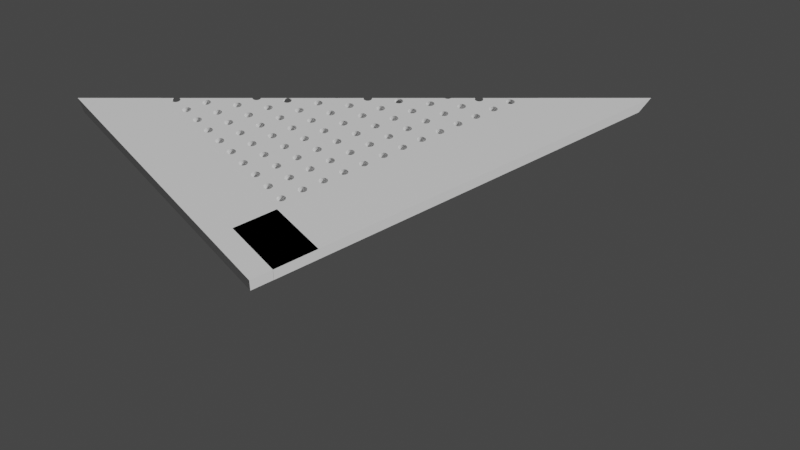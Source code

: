 # Source: ceiling-panel.blend  (saved by Blender 3.2.14; exported with 4.5.12 LTS)
import bpy
from mathutils import Matrix  # noqa: F401  (used for matrix-valued properties, if any)

bpy.ops.wm.read_factory_settings(use_empty=True)
scene = bpy.context.scene
scene.name = 'Scene'

# ---- collections
col_collection = bpy.data.collections.new('Collection'); scene.collection.children.link(col_collection)
col_collection_2 = bpy.data.collections.new('Collection 2'); scene.collection.children.link(col_collection_2)

# ---- materials (node trees are filled in below, after node groups)
mat_material_001 = bpy.data.materials.new('Material.001')
mat_material_001.use_transparent_shadow = False
mat_material_003 = bpy.data.materials.new('Material.003')
mat_material_003.use_transparent_shadow = False
mat_material_004 = bpy.data.materials.new('Material.004')
mat_material_004.use_transparent_shadow = False
mat_material_002 = bpy.data.materials.new('Material.002')
mat_material_002.use_transparent_shadow = False
mat_material_005 = bpy.data.materials.new('Material.005')
mat_material_005.use_transparent_shadow = False

# ---- material node trees
mat_material_001.use_nodes = True; mat_material_001.node_tree.nodes.clear()
_N = mat_material_001.node_tree.nodes; _L = mat_material_001.node_tree.links
n0 = _N.new('ShaderNodeBsdfPrincipled'); n0.name = 'Principled BSDF'; n0.location = (10, 300)
n0.distribution = 'GGX'
n0.subsurface_method = 'RANDOM_WALK_SKIN'
n0.inputs[3].default_value = 1.45
n0.inputs[13].default_value = 0.5305
n0.inputs[27].default_value = (0.0, 0.0, 0.0, 1.0)
n0.inputs[28].default_value = 1.0
n1 = _N.new('ShaderNodeOutputMaterial'); n1.name = 'Material Output'; n1.location = (300, 300)
_L.new(n0.outputs[0], n1.inputs[0])
n1.is_active_output = True
mat_material_003.use_nodes = True; mat_material_003.node_tree.nodes.clear()
_N = mat_material_003.node_tree.nodes; _L = mat_material_003.node_tree.links
n0 = _N.new('ShaderNodeBsdfPrincipled'); n0.name = 'Principled BSDF'; n0.location = (10, 300)
n0.distribution = 'GGX'
n0.subsurface_method = 'RANDOM_WALK_SKIN'
n0.inputs[3].default_value = 1.45
n0.inputs[27].default_value = (0.0, 0.0, 0.0, 1.0)
n0.inputs[28].default_value = 1.0
n1 = _N.new('ShaderNodeOutputMaterial'); n1.name = 'Material Output'; n1.location = (300, 300)
_L.new(n0.outputs[0], n1.inputs[0])
n1.is_active_output = True
mat_material_004.use_nodes = True; mat_material_004.node_tree.nodes.clear()
_N = mat_material_004.node_tree.nodes; _L = mat_material_004.node_tree.links
n0 = _N.new('ShaderNodeBsdfPrincipled'); n0.name = 'Principled BSDF'; n0.location = (10, 300)
n0.distribution = 'GGX'
n0.subsurface_method = 'RANDOM_WALK_SKIN'
n0.inputs[3].default_value = 1.45
n0.inputs[27].default_value = (0.0, 0.0, 0.0, 1.0)
n0.inputs[28].default_value = 1.0
n1 = _N.new('ShaderNodeOutputMaterial'); n1.name = 'Material Output'; n1.location = (300, 300)
_L.new(n0.outputs[0], n1.inputs[0])
n1.is_active_output = True
mat_material_002.use_nodes = True; mat_material_002.node_tree.nodes.clear()
_N = mat_material_002.node_tree.nodes; _L = mat_material_002.node_tree.links
n0 = _N.new('ShaderNodeBsdfPrincipled'); n0.name = 'Principled BSDF'; n0.location = (10, 300)
n0.distribution = 'GGX'
n0.subsurface_method = 'RANDOM_WALK_SKIN'
n0.inputs[3].default_value = 1.45
n0.inputs[27].default_value = (0.0, 0.0, 0.0, 1.0)
n0.inputs[28].default_value = 1.0
n1 = _N.new('ShaderNodeOutputMaterial'); n1.name = 'Material Output'; n1.location = (300, 300)
_L.new(n0.outputs[0], n1.inputs[0])
n1.is_active_output = True
mat_material_005.use_nodes = True; mat_material_005.node_tree.nodes.clear()
_N = mat_material_005.node_tree.nodes; _L = mat_material_005.node_tree.links
n0 = _N.new('ShaderNodeBsdfPrincipled'); n0.name = 'Principled BSDF'; n0.location = (10, 300)
n0.distribution = 'GGX'
n0.subsurface_method = 'RANDOM_WALK_SKIN'
n0.inputs[3].default_value = 1.45
n0.inputs[27].default_value = (0.0, 0.0, 0.0, 1.0)
n0.inputs[28].default_value = 1.0
n1 = _N.new('ShaderNodeOutputMaterial'); n1.name = 'Material Output'; n1.location = (300, 300)
_L.new(n0.outputs[0], n1.inputs[0])
n1.is_active_output = True

# ---- world
world_world = bpy.data.worlds.new('World'); scene.world = world_world
world_world.use_nodes = True; world_world.node_tree.nodes.clear()
_N = world_world.node_tree.nodes; _L = world_world.node_tree.links
n0 = _N.new('ShaderNodeOutputWorld'); n0.name = 'World Output'; n0.location = (300, 300)
n1 = _N.new('ShaderNodeBackground'); n1.name = 'Background'; n1.location = (10, 300)
n1.inputs[0].default_value = (0.05088, 0.05088, 0.05088, 1.0)
_L.new(n1.outputs[0], n0.inputs[0])
n0.is_active_output = True
world_world.color = (0.05088, 0.05088, 0.05088)
world_world.use_sun_shadow = False
world_world.sun_shadow_jitter_overblur = 0.0

# ---- cameras
cam_camera = bpy.data.cameras.new('Camera')
cam_camera.clip_end = 100.0
cam_camera.ortho_scale = 7.314

# ---- meshes
me_cube_001 = bpy.data.meshes.new('Cube.001')
me_cube_001.from_pydata([(-1.0, -1.0, -0.5565), (-1.0, -1.0, 0.5565), (-1.0, 1.0, -0.5565), (-1.0, 1.0, 0.5565), (1.0, -1.0, -0.5565), (1.0, -1.0, 0.5565), (1.0, 1.0, -0.5565), (1.0, 1.0, 0.5565), (-0.2141, 0.3205, -0.5565), (-0.0752, 0.378, -0.5565), (-0.1475, 0.3561, -0.5565), (0.0752, 0.378, -0.5565), (0.2141, 0.3205, -0.5565), (0.1475, 0.3561, -0.5565), (0.2726, -0.2726, -0.5565), (0.0, 0.3855, -0.5565), (0.3205, -0.2141, -0.5565), (0.3205, 0.2141, -0.5565), (0.3855, -1.685e-08, -0.5565), (0.378, -0.0752, -0.5565), (0.378, 0.0752, -0.5565), (0.3561, -0.1475, -0.5565), (0.3561, 0.1475, -0.5565), (0.2726, 0.2726, -0.5565), (-0.3855, 4.596e-09, -0.5565), (-0.378, -0.0752, -0.5565), (-0.378, 0.0752, -0.5565), (-0.3205, -0.2141, -0.5565), (-0.3205, 0.2141, -0.5565), (-0.3561, -0.1475, -0.5565), (-0.3561, 0.1475, -0.5565), (-0.2726, 0.2726, -0.5565), (-0.0752, -0.378, -0.5565), (-0.1475, -0.3561, -0.5565), (-0.2141, -0.3205, -0.5565), (0.0752, -0.378, -0.5565), (0.2141, -0.3205, -0.5565), (-3.37e-08, -0.3855, -0.5565), (0.1475, -0.3561, -0.5565), (-0.2726, -0.2726, -0.5565), (-0.3855, 4.596e-09, 0.5565), (-0.378, 0.0752, 0.5565), (-0.378, -0.0752, 0.5565), (-0.3205, -0.2141, 0.5565), (-0.3205, 0.2141, 0.5565), (-0.3561, -0.1475, 0.5565), (-0.3561, 0.1475, 0.5565), (-0.2726, 0.2726, 0.5565), (-0.2141, 0.3205, 0.5565), (-0.0752, 0.378, 0.5565), (-0.1475, 0.3561, 0.5565), (0.0752, 0.378, 0.5565), (0.2726, 0.2726, 0.5565), (0.2141, 0.3205, 0.5565), (0.1475, 0.3561, 0.5565), (0.0, 0.3855, 0.5565), (-0.2726, -0.2726, 0.5565), (-0.1475, -0.3561, 0.5565), (-0.0752, -0.378, 0.5565), (-0.2141, -0.3205, 0.5565), (-3.37e-08, -0.3855, 0.5565), (0.2141, -0.3205, 0.5565), (0.1475, -0.3561, 0.5565), (0.0752, -0.378, 0.5565), (0.3205, -0.2141, 0.5565), (0.3205, 0.2141, 0.5565), (0.3855, -1.685e-08, 0.5565), (0.3561, -0.1475, 0.5565), (0.378, -0.0752, 0.5565), (0.378, 0.0752, 0.5565), (0.2726, -0.2726, 0.5565), (0.3561, 0.1475, 0.5565)], [], [(0, 1, 3, 2), (2, 3, 7, 6), (6, 7, 5, 4), (4, 5, 1, 0), (23, 6, 4, 14, 16, 21, 19, 18, 20, 22, 17), (14, 4, 0, 2, 6, 23, 12, 13, 11, 15, 9, 10, 8, 31, 28, 30, 26, 24, 25, 29, 27, 39, 34, 33, 32, 37, 35, 38, 36), (52, 7, 3, 1, 5, 70, 61, 62, 63, 60, 58, 57, 59, 56, 43, 45, 42, 40, 41, 46, 44, 47, 48, 50, 49, 55, 51, 54, 53), (70, 5, 7, 52, 65, 71, 69, 66, 68, 67, 64), (55, 15, 11, 51), (51, 11, 13, 54), (54, 13, 12, 53), (53, 12, 23, 52), (23, 17, 65, 52), (17, 22, 71, 65), (22, 20, 69, 71), (20, 18, 66, 69), (18, 19, 68, 66), (19, 21, 67, 68), (21, 16, 64, 67), (16, 14, 70, 64), (14, 36, 61, 70), (36, 38, 62, 61), (38, 35, 63, 62), (35, 37, 60, 63), (37, 32, 58, 60), (32, 33, 57, 58), (33, 34, 59, 57), (34, 39, 56, 59), (56, 39, 27, 43), (43, 27, 29, 45), (45, 29, 25, 42), (42, 25, 24, 40), (40, 24, 26, 41), (41, 26, 30, 46), (46, 30, 28, 44), (44, 28, 31, 47), (47, 31, 8, 48), (48, 8, 10, 50), (50, 10, 9, 49), (49, 9, 15, 55)])
_uv = me_cube_001.uv_layers.new(name='UVMap')
_uv.uv.foreach_set('vector', [0.375, 0.0, 0.625, 0.0, 0.625, 0.25, 0.375, 0.25, 0.375, 0.25, 0.625, 0.25, 0.625, 0.5, 0.375, 0.5, 0.375, 0.5, 0.625, 0.5, 0.625, 0.75, 0.375, 0.75, 0.375, 0.75, 0.625, 0.75, 0.625, 1.0, 0.375, 1.0, 0.2841, 0.5909, 0.375, 0.5, 0.375, 0.75, 0.2841, 0.6591, 0.2901, 0.6518, 0.2945, 0.6434, 0.2973, 0.6344, 0.2982, 0.625, 0.2973, 0.6156, 0.2945, 0.6066, 0.2901, 0.5982, 0.2841, 0.6591, 0.375, 0.75, 0.125, 0.75, 0.125, 0.5, 0.375, 0.5, 0.2841, 0.5909, 0.2768, 0.5849, 0.2684, 0.5805, 0.2594, 0.5777, 0.25, 0.5768, 0.2406, 0.5777, 0.2316, 0.5805, 0.2232, 0.5849, 0.2159, 0.5909, 0.2099, 0.5982, 0.2055, 0.6066, 0.2027, 0.6156, 0.2018, 0.625, 0.2027, 0.6344, 0.2055, 0.6434, 0.2099, 0.6518, 0.2159, 0.6591, 0.2232, 0.6651, 0.2316, 0.6695, 0.2406, 0.6723, 0.25, 0.6732, 0.2594, 0.6723, 0.2684, 0.6695, 0.2768, 0.6651, 0.7159, 0.5909, 0.625, 0.5, 0.875, 0.5, 0.875, 0.75, 0.625, 0.75, 0.7159, 0.6591, 0.7232, 0.6651, 0.7316, 0.6695, 0.7406, 0.6723, 0.75, 0.6732, 0.7594, 0.6723, 0.7684, 0.6695, 0.7768, 0.6651, 0.7841, 0.6591, 0.7901, 0.6518, 0.7945, 0.6434, 0.7973, 0.6344, 0.7982, 0.625, 0.7973, 0.6156, 0.7945, 0.6066, 0.7901, 0.5982, 0.7841, 0.5909, 0.7768, 0.5849, 0.7684, 0.5805, 0.7594, 0.5777, 0.75, 0.5768, 0.7406, 0.5777, 0.7316, 0.5805, 0.7232, 0.5849, 0.7159, 0.6591, 0.625, 0.75, 0.625, 0.5, 0.7159, 0.5909, 0.7099, 0.5982, 0.7055, 0.6066, 0.7027, 0.6156, 0.7018, 0.625, 0.7027, 0.6344, 0.7055, 0.6434, 0.7099, 0.6518, 1.0, 0.8261, 1.0, 0.6739, 0.9688, 0.6739, 0.9688, 0.8261, 0.9688, 0.8261, 0.9688, 0.6739, 0.9375, 0.6739, 0.9375, 0.8261, 0.9375, 0.8261, 0.9375, 0.6739, 0.9062, 0.6739, 0.9062, 0.8261, 0.9062, 0.8261, 0.9062, 0.6739, 0.875, 0.6739, 0.875, 0.8261, 0.875, 0.6739, 0.8438, 0.6739, 0.8438, 0.8261, 0.875, 0.8261, 0.8438, 0.6739, 0.8125, 0.6739, 0.8125, 0.8261, 0.8438, 0.8261, 0.8125, 0.6739, 0.7812, 0.6739, 0.7812, 0.8261, 0.8125, 0.8261, 0.7812, 0.6739, 0.75, 0.6739, 0.75, 0.8261, 0.7812, 0.8261, 0.75, 0.6739, 0.7188, 0.6739, 0.7188, 0.8261, 0.75, 0.8261, 0.7188, 0.6739, 0.6875, 0.6739, 0.6875, 0.8261, 0.7188, 0.8261, 0.6875, 0.6739, 0.6562, 0.6739, 0.6562, 0.8261, 0.6875, 0.8261, 0.6562, 0.6739, 0.625, 0.6739, 0.625, 0.8261, 0.6562, 0.8261, 0.625, 0.6739, 0.5938, 0.6739, 0.5938, 0.8261, 0.625, 0.8261, 0.5938, 0.6739, 0.5625, 0.6739, 0.5625, 0.8261, 0.5938, 0.8261, 0.5625, 0.6739, 0.5312, 0.6739, 0.5312, 0.8261, 0.5625, 0.8261, 0.5312, 0.6739, 0.5, 0.6739, 0.5, 0.8261, 0.5312, 0.8261, 0.5, 0.6739, 0.4688, 0.6739, 0.4688, 0.8261, 0.5, 0.8261, 0.4688, 0.6739, 0.4375, 0.6739, 0.4375, 0.8261, 0.4688, 0.8261, 0.4375, 0.6739, 0.4062, 0.6739, 0.4062, 0.8261, 0.4375, 0.8261, 0.4062, 0.6739, 0.375, 0.6739, 0.375, 0.8261, 0.4062, 0.8261, 0.375, 0.8261, 0.375, 0.6739, 0.3438, 0.6739, 0.3438, 0.8261, 0.3438, 0.8261, 0.3438, 0.6739, 0.3125, 0.6739, 0.3125, 0.8261, 0.3125, 0.8261, 0.3125, 0.6739, 0.2812, 0.6739, 0.2812, 0.8261, 0.2812, 0.8261, 0.2812, 0.6739, 0.25, 0.6739, 0.25, 0.8261, 0.25, 0.8261, 0.25, 0.6739, 0.2188, 0.6739, 0.2188, 0.8261, 0.2188, 0.8261, 0.2188, 0.6739, 0.1875, 0.6739, 0.1875, 0.8261, 0.1875, 0.8261, 0.1875, 0.6739, 0.1562, 0.6739, 0.1562, 0.8261, 0.1562, 0.8261, 0.1562, 0.6739, 0.125, 0.6739, 0.125, 0.8261, 0.125, 0.8261, 0.125, 0.6739, 0.09375, 0.6739, 0.09375, 0.8261, 0.09375, 0.8261, 0.09375, 0.6739, 0.0625, 0.6739, 0.0625, 0.8261, 0.0625, 0.8261, 0.0625, 0.6739, 0.03125, 0.6739, 0.03125, 0.8261, 0.03125, 0.8261, 0.03125, 0.6739, 0.0, 0.6739, 0.0, 0.8261])
me_cube_001.materials.append(mat_material_001)
me_cube_001.update()
me_cube_005 = bpy.data.meshes.new('Cube.005')
me_cube_005.from_pydata([(-1.0, -1.0, -1.0), (-1.0, -1.0, 1.0), (-1.0, 1.0, -1.0), (-1.0, 1.0, 1.0), (1.0, -1.0, -1.0), (1.0, -1.0, 1.0), (1.0, 1.0, -1.0), (1.0, 1.0, 1.0)], [], [(0, 1, 3, 2), (2, 3, 7, 6), (6, 7, 5, 4), (4, 5, 1, 0), (2, 6, 4, 0), (7, 3, 1, 5)])
_uv = me_cube_005.uv_layers.new(name='UVMap')
_uv.uv.foreach_set('vector', [0.375, 0.0, 0.625, 0.0, 0.625, 0.25, 0.375, 0.25, 0.375, 0.25, 0.625, 0.25, 0.625, 0.5, 0.375, 0.5, 0.375, 0.5, 0.625, 0.5, 0.625, 0.75, 0.375, 0.75, 0.375, 0.75, 0.625, 0.75, 0.625, 1.0, 0.375, 1.0, 0.125, 0.5, 0.375, 0.5, 0.375, 0.75, 0.125, 0.75, 0.625, 0.5, 0.875, 0.5, 0.875, 0.75, 0.625, 0.75])
me_cube_005.materials.append(mat_material_003)
me_cube_005.update()
me_cube_007 = bpy.data.meshes.new('Cube.007')
me_cube_007.from_pydata([(-1.0, -1.0, -1.0), (-1.0, -1.0, 1.0), (-1.0, 1.0, -1.0), (-1.0, 1.0, 1.0), (1.0, -1.0, -1.0), (1.0, -1.0, 1.0), (1.0, 1.0, -1.0), (1.0, 1.0, 1.0)], [], [(0, 1, 3, 2), (2, 3, 7, 6), (6, 7, 5, 4), (4, 5, 1, 0), (2, 6, 4, 0), (7, 3, 1, 5)])
_uv = me_cube_007.uv_layers.new(name='UVMap')
_uv.uv.foreach_set('vector', [0.375, 0.0, 0.625, 0.0, 0.625, 0.25, 0.375, 0.25, 0.375, 0.25, 0.625, 0.25, 0.625, 0.5, 0.375, 0.5, 0.375, 0.5, 0.625, 0.5, 0.625, 0.75, 0.375, 0.75, 0.375, 0.75, 0.625, 0.75, 0.625, 1.0, 0.375, 1.0, 0.125, 0.5, 0.375, 0.5, 0.375, 0.75, 0.125, 0.75, 0.625, 0.5, 0.875, 0.5, 0.875, 0.75, 0.625, 0.75])
me_cube_007.materials.append(mat_material_004)
me_cube_007.update()
me_cube_008 = bpy.data.meshes.new('Cube.008')
me_cube_008.from_pydata([(-1.0, -1.0, -1.0), (-1.0, -1.0, 1.0), (-1.0, 1.0, -1.0), (-1.0, 1.0, 1.0), (1.0, -1.0, -1.0), (1.0, -1.0, 1.0), (1.0, 1.0, -1.0), (1.0, 1.0, 1.0)], [], [(0, 1, 3, 2), (2, 3, 7, 6), (6, 7, 5, 4), (4, 5, 1, 0), (2, 6, 4, 0), (7, 3, 1, 5)])
_uv = me_cube_008.uv_layers.new(name='UVMap')
_uv.uv.foreach_set('vector', [0.375, 0.0, 0.625, 0.0, 0.625, 0.25, 0.375, 0.25, 0.375, 0.25, 0.625, 0.25, 0.625, 0.5, 0.375, 0.5, 0.375, 0.5, 0.625, 0.5, 0.625, 0.75, 0.375, 0.75, 0.375, 0.75, 0.625, 0.75, 0.625, 1.0, 0.375, 1.0, 0.125, 0.5, 0.375, 0.5, 0.375, 0.75, 0.125, 0.75, 0.625, 0.5, 0.875, 0.5, 0.875, 0.75, 0.625, 0.75])
me_cube_008.materials.append(mat_material_002)
me_cube_008.update()
me_cube_011 = bpy.data.meshes.new('Cube.011')
me_cube_011.from_pydata([(-1.0, -1.0, -1.0), (-1.0, -1.0, 1.0), (-1.0, 1.0, -1.0), (-1.0, 1.0, 1.0), (1.0, -1.0, -1.0), (1.0, -1.0, 1.0), (1.0, 1.0, -1.0), (1.0, 1.0, 1.0)], [], [(0, 1, 3, 2), (2, 3, 7, 6), (6, 7, 5, 4), (4, 5, 1, 0), (2, 6, 4, 0), (7, 3, 1, 5)])
_uv = me_cube_011.uv_layers.new(name='UVMap')
_uv.uv.foreach_set('vector', [0.375, 0.0, 0.625, 0.0, 0.625, 0.25, 0.375, 0.25, 0.375, 0.25, 0.625, 0.25, 0.625, 0.5, 0.375, 0.5, 0.375, 0.5, 0.625, 0.5, 0.625, 0.75, 0.375, 0.75, 0.375, 0.75, 0.625, 0.75, 0.625, 1.0, 0.375, 1.0, 0.125, 0.5, 0.375, 0.5, 0.375, 0.75, 0.125, 0.75, 0.625, 0.5, 0.875, 0.5, 0.875, 0.75, 0.625, 0.75])
me_cube_011.materials.append(mat_material_005)
me_cube_011.update()

# ---- objects
ob_camera = bpy.data.objects.new('Camera', cam_camera)
ob_perforated_panel = bpy.data.objects.new('perforated-panel', me_cube_001)
ob_side2 = bpy.data.objects.new('side2', me_cube_005)
ob_side3 = bpy.data.objects.new('side3', me_cube_007)
ob_side1 = bpy.data.objects.new('side1', me_cube_008)
ob_side4 = bpy.data.objects.new('side4', me_cube_011)

# ---- transforms, parenting, visibility, modifiers, constraints
ob_camera.location = (-29.83, -56.16, 54.51)
ob_camera.rotation_euler = (0.8906, -4.618e-07, -0.6325)
ob_camera.lock_rotations_4d = False
ob_camera.empty_display_type = 'ARROWS'
ob_camera.color = (0.0, 0.0, 0.0, 0.0)
ob_camera.display_type = 'WIRE'
ob_camera.lineart.crease_threshold = 0.0
ob_perforated_panel.location = (0.0, 0.0, 0.0)
ob_perforated_panel.scale = (1.0, 1.0, 0.8984)
_m = ob_perforated_panel.modifiers.new('Array', 'ARRAY')
_m.count = 230
_m = ob_perforated_panel.modifiers.new('Array.001', 'ARRAY')
_m.count = 56
_m.relative_offset_displace = (0.0, 1.0, 0.0)
ob_side2.location = (0.0, 106.0, 0.0)
ob_side2.scale = (1.0, 1.002, 0.505)
_m = ob_side2.modifiers.new('Array', 'ARRAY')
_m.count = 230
_m = ob_side2.modifiers.new('Array.001', 'ARRAY')
_m.count = 3
_m.relative_offset_displace = (0.0, 1.0, 0.0)
ob_side3.location = (2.0, 0.0, 0.0)
ob_side3.scale = (1.002, 1.0, 0.505)
_m = ob_side3.modifiers.new('Array', 'ARRAY')
_m.count = 56
_m.relative_offset_displace = (0.0, 1.0, 0.0)
_m = ob_side3.modifiers.new('Array.001', 'ARRAY')
_m.count = 3
_m.relative_offset_displace = (-1.0, 0.0, 0.0)
ob_side1.location = (0.0, 4.0, 0.0)
ob_side1.scale = (1.0, 1.002, 0.505)
_m = ob_side1.modifiers.new('Array', 'ARRAY')
_m.count = 230
_m = ob_side1.modifiers.new('Array.001', 'ARRAY')
_m.count = 3
_m.relative_offset_displace = (0.0, -1.0, 0.0)
ob_side4.location = (456.0, 0.0, 0.0)
ob_side4.scale = (1.002, 1.0, 0.505)
_m = ob_side4.modifiers.new('Array', 'ARRAY')
_m.count = 56
_m.relative_offset_displace = (0.0, 1.0, 0.0)
_m = ob_side4.modifiers.new('Array.001', 'ARRAY')
_m.count = 3

# ---- collection membership
col_collection.objects.link(ob_camera)
col_collection.objects.link(ob_perforated_panel)
col_collection.objects.link(ob_side2)
col_collection.objects.link(ob_side3)
col_collection.objects.link(ob_side1)
col_collection.objects.link(ob_side4)

# ---- scene / render settings (as saved in the file)
scene.camera = ob_camera
scene.frame_start = 1; scene.frame_end = 250; scene.frame_set(2)
scene.render.engine = 'BLENDER_EEVEE_NEXT'
scene.cycles.sampling_pattern = 'TABULATED_SOBOL'
scene.cycles.use_light_tree = False
scene.view_settings.view_transform = 'Filmic'
bpy.context.view_layer.update()

# ---- added for rendering (the .blend has no usable light): sun
light_auto_sun = bpy.data.lights.new('AutoSun', 'SUN')
light_auto_sun.energy = 3.0
light_auto_sun.angle = 0.0523599
ob_auto_sun = bpy.data.objects.new('AutoSun', light_auto_sun)
scene.collection.objects.link(ob_auto_sun)
ob_auto_sun.rotation_euler = (0.872665, 0.174533, 0.523599)
bpy.context.view_layer.update()
